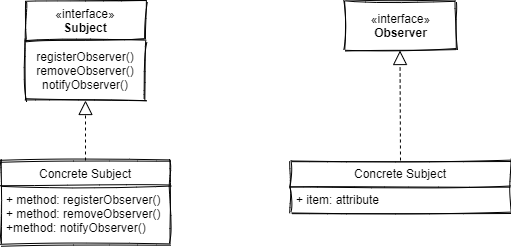

The diagram above was exported from draw.io. Its source (the exported page's mxGraphModel, read from the mxfile embedded in the PNG):
<mxGraphModel dx="1024" dy="592" grid="1" gridSize="10" guides="1" tooltips="1" connect="1" arrows="1" fold="1" page="1" pageScale="1" pageWidth="1100" pageHeight="850" background="#ffffff" math="0" shadow="0">
  <root>
    <mxCell id="0" />
    <mxCell id="1" parent="0" />
    <mxCell id="UPM8kE_nRqf1pFZL13UW-1" value="&lt;span&gt;«interface»&lt;/span&gt;&lt;br&gt;&lt;b&gt;Subject&lt;/b&gt;" style="whiteSpace=wrap;html=1;sketch=1;" parent="1" vertex="1">
      <mxGeometry x="120" y="100" width="120" height="40" as="geometry" />
    </mxCell>
    <mxCell id="UPM8kE_nRqf1pFZL13UW-2" value="registerObserver()&lt;br&gt;removeObserver()&lt;br&gt;notifyObserver()" style="whiteSpace=wrap;html=1;sketch=1;" parent="1" vertex="1">
      <mxGeometry x="120" y="140" width="120" height="60" as="geometry" />
    </mxCell>
    <mxCell id="UPM8kE_nRqf1pFZL13UW-3" value="«interface»&lt;br&gt;&lt;b&gt;Observer&lt;/b&gt;" style="html=1;sketch=1;" parent="1" vertex="1">
      <mxGeometry x="440" y="100" width="110" height="50" as="geometry" />
    </mxCell>
    <mxCell id="UPM8kE_nRqf1pFZL13UW-17" value="" style="endArrow=block;dashed=1;endFill=0;endSize=12;html=1;entryX=0.5;entryY=1;entryDx=0;entryDy=0;exitX=0.5;exitY=0;exitDx=0;exitDy=0;" parent="1" source="jxzsJcpCgH6duOa8B_XP-19" target="UPM8kE_nRqf1pFZL13UW-2" edge="1">
      <mxGeometry width="160" relative="1" as="geometry">
        <mxPoint x="180" y="250" as="sourcePoint" />
        <mxPoint x="290" y="220" as="targetPoint" />
      </mxGeometry>
    </mxCell>
    <mxCell id="jxzsJcpCgH6duOa8B_XP-19" value="Concrete Subject" style="swimlane;fontStyle=0;childLayout=stackLayout;horizontal=1;startSize=26;fillColor=none;horizontalStack=0;resizeParent=1;resizeParentMax=0;resizeLast=0;collapsible=1;marginBottom=0;sketch=1;" parent="1" vertex="1">
      <mxGeometry x="95" y="260" width="170" height="84" as="geometry">
        <mxRectangle x="95" y="260" width="120" height="26" as="alternateBounds" />
      </mxGeometry>
    </mxCell>
    <mxCell id="jxzsJcpCgH6duOa8B_XP-28" value="+ method: registerObserver()&#10;+ method: removeObserver()&#10;+method: notifyObserver()" style="text;strokeColor=none;fillColor=none;align=left;verticalAlign=top;spacingLeft=4;spacingRight=4;overflow=hidden;rotatable=0;points=[[0,0.5],[1,0.5]];portConstraint=eastwest;sketch=1;" parent="jxzsJcpCgH6duOa8B_XP-19" vertex="1">
      <mxGeometry y="26" width="170" height="58" as="geometry" />
    </mxCell>
    <mxCell id="UPM8kE_nRqf1pFZL13UW-18" value="" style="endArrow=block;dashed=1;endFill=0;endSize=12;html=1;entryX=0.5;entryY=1;entryDx=0;entryDy=0;exitX=0.5;exitY=0;exitDx=0;exitDy=0;" parent="1" source="UPM8kE_nRqf1pFZL13UW-12" edge="1">
      <mxGeometry width="160" relative="1" as="geometry">
        <mxPoint x="494.5" y="210" as="sourcePoint" />
        <mxPoint x="494.5" y="150" as="targetPoint" />
      </mxGeometry>
    </mxCell>
    <mxCell id="UPM8kE_nRqf1pFZL13UW-12" value="Concrete Subject" style="swimlane;fontStyle=0;childLayout=stackLayout;horizontal=1;startSize=26;fillColor=none;horizontalStack=0;resizeParent=1;resizeParentMax=0;resizeLast=0;collapsible=1;marginBottom=0;sketch=1;" parent="1" vertex="1">
      <mxGeometry x="385" y="260" width="220" height="52" as="geometry" />
    </mxCell>
    <mxCell id="UPM8kE_nRqf1pFZL13UW-16" value="+ item: attribute" style="text;strokeColor=none;fillColor=none;align=left;verticalAlign=top;spacingLeft=4;spacingRight=4;overflow=hidden;rotatable=0;points=[[0,0.5],[1,0.5]];portConstraint=eastwest;sketch=1;" parent="UPM8kE_nRqf1pFZL13UW-12" vertex="1">
      <mxGeometry y="26" width="220" height="26" as="geometry" />
    </mxCell>
  </root>
</mxGraphModel>